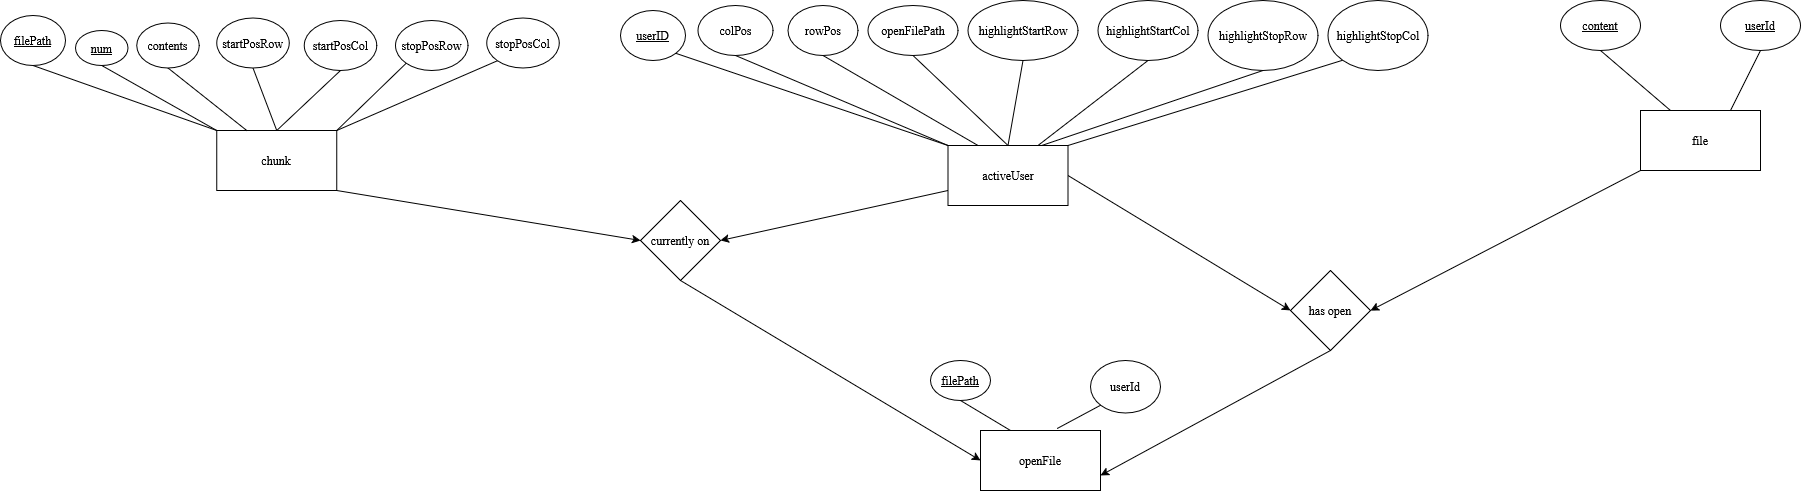

The diagram above was exported from draw.io. Its source (the exported page's mxGraphModel, read from the mxfile embedded in the PNG):
<mxGraphModel dx="1658" dy="1293" grid="0" gridSize="10" guides="1" tooltips="1" connect="1" arrows="1" fold="1" page="0" pageScale="1" pageWidth="850" pageHeight="1100" math="0" shadow="0">
  <root>
    <mxCell id="0" />
    <mxCell id="1" parent="0" />
    <mxCell id="xegBol7QW9YajfpNy3X4-1" edge="1" parent="1" source="xegBol7QW9YajfpNy3X4-2" style="edgeStyle=none;rounded=0;orthogonalLoop=1;jettySize=auto;html=1;exitX=0.5;exitY=1;exitDx=0;exitDy=0;entryX=0.25;entryY=0;entryDx=0;entryDy=0;endArrow=none;endFill=0;" target="xegBol7QW9YajfpNy3X4-6">
      <mxGeometry relative="1" as="geometry" />
    </mxCell>
    <mxCell id="xegBol7QW9YajfpNy3X4-2" parent="1" style="ellipse;whiteSpace=wrap;html=1;" value="&lt;u&gt;content&lt;/u&gt;" vertex="1">
      <mxGeometry height="50" width="80" x="1757" y="168" as="geometry" />
    </mxCell>
    <mxCell id="xegBol7QW9YajfpNy3X4-3" edge="1" parent="1" source="xegBol7QW9YajfpNy3X4-4" style="edgeStyle=none;rounded=0;orthogonalLoop=1;jettySize=auto;html=1;exitX=0.5;exitY=1;exitDx=0;exitDy=0;entryX=0.75;entryY=0;entryDx=0;entryDy=0;endArrow=none;endFill=0;" target="xegBol7QW9YajfpNy3X4-6">
      <mxGeometry relative="1" as="geometry" />
    </mxCell>
    <mxCell id="xegBol7QW9YajfpNy3X4-4" parent="1" style="ellipse;whiteSpace=wrap;html=1;" value="&lt;u&gt;userId&lt;/u&gt;" vertex="1">
      <mxGeometry height="50" width="80" x="1917" y="168" as="geometry" />
    </mxCell>
    <mxCell id="xegBol7QW9YajfpNy3X4-5" edge="1" parent="1" source="xegBol7QW9YajfpNy3X4-6" style="edgeStyle=none;rounded=0;orthogonalLoop=1;jettySize=auto;html=1;exitX=0;exitY=1;exitDx=0;exitDy=0;entryX=1;entryY=0.5;entryDx=0;entryDy=0;" target="xegBol7QW9YajfpNy3X4-48">
      <mxGeometry relative="1" as="geometry" />
    </mxCell>
    <mxCell id="xegBol7QW9YajfpNy3X4-6" parent="1" style="rounded=0;whiteSpace=wrap;html=1;" value="file" vertex="1">
      <mxGeometry height="60" width="120" x="1837" y="278" as="geometry" />
    </mxCell>
    <mxCell id="xegBol7QW9YajfpNy3X4-7" parent="1" style="rounded=0;whiteSpace=wrap;html=1;" value="openFile" vertex="1">
      <mxGeometry height="60" width="120" x="1177" y="598" as="geometry" />
    </mxCell>
    <mxCell id="xegBol7QW9YajfpNy3X4-8" edge="1" parent="1" source="xegBol7QW9YajfpNy3X4-10" style="edgeStyle=none;rounded=0;orthogonalLoop=1;jettySize=auto;html=1;exitX=1;exitY=0.5;exitDx=0;exitDy=0;entryX=0;entryY=0.5;entryDx=0;entryDy=0;" target="xegBol7QW9YajfpNy3X4-48">
      <mxGeometry relative="1" as="geometry" />
    </mxCell>
    <mxCell id="xegBol7QW9YajfpNy3X4-9" edge="1" parent="1" source="xegBol7QW9YajfpNy3X4-10" style="edgeStyle=none;rounded=0;orthogonalLoop=1;jettySize=auto;html=1;exitX=0;exitY=0.75;exitDx=0;exitDy=0;entryX=1;entryY=0.5;entryDx=0;entryDy=0;" target="xegBol7QW9YajfpNy3X4-50">
      <mxGeometry relative="1" as="geometry" />
    </mxCell>
    <mxCell id="xegBol7QW9YajfpNy3X4-10" parent="1" style="rounded=0;whiteSpace=wrap;html=1;" value="activeUser" vertex="1">
      <mxGeometry height="60" width="120" x="1144.5" y="313" as="geometry" />
    </mxCell>
    <mxCell id="xegBol7QW9YajfpNy3X4-11" edge="1" parent="1" source="xegBol7QW9YajfpNy3X4-12" style="edgeStyle=none;rounded=0;orthogonalLoop=1;jettySize=auto;html=1;exitX=1;exitY=1;exitDx=0;exitDy=0;entryX=0;entryY=0.5;entryDx=0;entryDy=0;" target="xegBol7QW9YajfpNy3X4-50">
      <mxGeometry relative="1" as="geometry" />
    </mxCell>
    <mxCell id="xegBol7QW9YajfpNy3X4-12" parent="1" style="rounded=0;whiteSpace=wrap;html=1;" value="chunk" vertex="1">
      <mxGeometry height="60" width="120" x="413.25" y="298" as="geometry" />
    </mxCell>
    <mxCell id="xegBol7QW9YajfpNy3X4-13" edge="1" parent="1" source="xegBol7QW9YajfpNy3X4-14" style="rounded=0;orthogonalLoop=1;jettySize=auto;html=1;exitX=0.5;exitY=1;exitDx=0;exitDy=0;entryX=0.5;entryY=0;entryDx=0;entryDy=0;endArrow=none;endFill=0;" target="xegBol7QW9YajfpNy3X4-10">
      <mxGeometry relative="1" as="geometry" />
    </mxCell>
    <mxCell id="xegBol7QW9YajfpNy3X4-14" parent="1" style="ellipse;whiteSpace=wrap;html=1;" value="highlightStartRow" vertex="1">
      <mxGeometry height="60" width="110" x="1164.5" y="168" as="geometry" />
    </mxCell>
    <mxCell id="xegBol7QW9YajfpNy3X4-15" edge="1" parent="1" source="xegBol7QW9YajfpNy3X4-16" style="rounded=0;orthogonalLoop=1;jettySize=auto;html=1;exitX=0.5;exitY=1;exitDx=0;exitDy=0;entryX=0.75;entryY=0;entryDx=0;entryDy=0;endArrow=none;endFill=0;" target="xegBol7QW9YajfpNy3X4-10">
      <mxGeometry relative="1" as="geometry" />
    </mxCell>
    <mxCell id="xegBol7QW9YajfpNy3X4-16" parent="1" style="ellipse;whiteSpace=wrap;html=1;" value="highlightStartCol" vertex="1">
      <mxGeometry height="60" width="100" x="1294.5" y="168" as="geometry" />
    </mxCell>
    <mxCell id="xegBol7QW9YajfpNy3X4-17" edge="1" parent="1" source="xegBol7QW9YajfpNy3X4-18" style="rounded=0;orthogonalLoop=1;jettySize=auto;html=1;exitX=1;exitY=1;exitDx=0;exitDy=0;endArrow=none;endFill=0;entryX=0;entryY=0;entryDx=0;entryDy=0;" target="xegBol7QW9YajfpNy3X4-10">
      <mxGeometry relative="1" as="geometry">
        <mxPoint x="1138.25" y="313" as="targetPoint" />
      </mxGeometry>
    </mxCell>
    <mxCell id="xegBol7QW9YajfpNy3X4-18" parent="1" style="ellipse;whiteSpace=wrap;html=1;" value="&lt;u&gt;userID&lt;/u&gt;" vertex="1">
      <mxGeometry height="50" width="65" x="817" y="178" as="geometry" />
    </mxCell>
    <mxCell id="xegBol7QW9YajfpNy3X4-19" edge="1" parent="1" source="xegBol7QW9YajfpNy3X4-20" style="rounded=0;orthogonalLoop=1;jettySize=auto;html=1;exitX=0.5;exitY=1;exitDx=0;exitDy=0;entryX=0;entryY=0;entryDx=0;entryDy=0;endArrow=none;endFill=0;" target="xegBol7QW9YajfpNy3X4-10">
      <mxGeometry relative="1" as="geometry" />
    </mxCell>
    <mxCell id="xegBol7QW9YajfpNy3X4-20" parent="1" style="ellipse;whiteSpace=wrap;html=1;" value="colPos" vertex="1">
      <mxGeometry height="50" width="75" x="894.5" y="173" as="geometry" />
    </mxCell>
    <mxCell id="xegBol7QW9YajfpNy3X4-21" edge="1" parent="1" source="xegBol7QW9YajfpNy3X4-22" style="rounded=0;orthogonalLoop=1;jettySize=auto;html=1;exitX=0.5;exitY=1;exitDx=0;exitDy=0;entryX=0.25;entryY=0;entryDx=0;entryDy=0;endArrow=none;endFill=0;" target="xegBol7QW9YajfpNy3X4-10">
      <mxGeometry relative="1" as="geometry" />
    </mxCell>
    <mxCell id="xegBol7QW9YajfpNy3X4-22" parent="1" style="ellipse;whiteSpace=wrap;html=1;" value="rowPos" vertex="1">
      <mxGeometry height="50" width="70" x="984.5" y="173" as="geometry" />
    </mxCell>
    <mxCell id="xegBol7QW9YajfpNy3X4-23" edge="1" parent="1" source="xegBol7QW9YajfpNy3X4-24" style="rounded=0;orthogonalLoop=1;jettySize=auto;html=1;exitX=0.5;exitY=1;exitDx=0;exitDy=0;entryX=0.5;entryY=0;entryDx=0;entryDy=0;endArrow=none;endFill=0;" target="xegBol7QW9YajfpNy3X4-10">
      <mxGeometry relative="1" as="geometry" />
    </mxCell>
    <mxCell id="xegBol7QW9YajfpNy3X4-24" parent="1" style="ellipse;whiteSpace=wrap;html=1;" value="openFilePath" vertex="1">
      <mxGeometry height="50" width="90" x="1064.5" y="173" as="geometry" />
    </mxCell>
    <mxCell id="xegBol7QW9YajfpNy3X4-25" edge="1" parent="1" source="xegBol7QW9YajfpNy3X4-26" style="rounded=0;orthogonalLoop=1;jettySize=auto;html=1;exitX=0.5;exitY=1;exitDx=0;exitDy=0;endArrow=none;endFill=0;">
      <mxGeometry relative="1" as="geometry">
        <mxPoint x="1238.25" y="313" as="targetPoint" />
      </mxGeometry>
    </mxCell>
    <mxCell id="xegBol7QW9YajfpNy3X4-26" parent="1" style="ellipse;whiteSpace=wrap;html=1;" value="highlightStopRow" vertex="1">
      <mxGeometry height="70" width="110" x="1404.5" y="168" as="geometry" />
    </mxCell>
    <mxCell id="xegBol7QW9YajfpNy3X4-27" edge="1" parent="1" source="xegBol7QW9YajfpNy3X4-28" style="rounded=0;orthogonalLoop=1;jettySize=auto;html=1;exitX=0;exitY=1;exitDx=0;exitDy=0;entryX=1;entryY=0;entryDx=0;entryDy=0;endArrow=none;endFill=0;" target="xegBol7QW9YajfpNy3X4-10">
      <mxGeometry relative="1" as="geometry" />
    </mxCell>
    <mxCell id="xegBol7QW9YajfpNy3X4-28" parent="1" style="ellipse;whiteSpace=wrap;html=1;" value="highlightStopCol" vertex="1">
      <mxGeometry height="70" width="100" x="1524.5" y="168" as="geometry" />
    </mxCell>
    <mxCell id="xegBol7QW9YajfpNy3X4-29" edge="1" parent="1" source="xegBol7QW9YajfpNy3X4-30" style="edgeStyle=none;rounded=0;orthogonalLoop=1;jettySize=auto;html=1;exitX=0.5;exitY=1;exitDx=0;exitDy=0;entryX=0.5;entryY=0;entryDx=0;entryDy=0;endArrow=none;endFill=0;" target="xegBol7QW9YajfpNy3X4-12">
      <mxGeometry relative="1" as="geometry" />
    </mxCell>
    <mxCell id="xegBol7QW9YajfpNy3X4-30" parent="1" style="ellipse;whiteSpace=wrap;html=1;" value="startPosRow" vertex="1">
      <mxGeometry height="50" width="72.5" x="413.25" y="185.5" as="geometry" />
    </mxCell>
    <mxCell id="xegBol7QW9YajfpNy3X4-31" edge="1" parent="1" source="xegBol7QW9YajfpNy3X4-32" style="edgeStyle=none;rounded=0;orthogonalLoop=1;jettySize=auto;html=1;exitX=0.5;exitY=1;exitDx=0;exitDy=0;entryX=0.5;entryY=0;entryDx=0;entryDy=0;endArrow=none;endFill=0;" target="xegBol7QW9YajfpNy3X4-12">
      <mxGeometry relative="1" as="geometry" />
    </mxCell>
    <mxCell id="xegBol7QW9YajfpNy3X4-32" parent="1" style="ellipse;whiteSpace=wrap;html=1;" value="startPosCol" vertex="1">
      <mxGeometry height="50" width="72.5" x="500.75" y="188" as="geometry" />
    </mxCell>
    <mxCell id="xegBol7QW9YajfpNy3X4-33" edge="1" parent="1" source="xegBol7QW9YajfpNy3X4-34" style="edgeStyle=none;rounded=0;orthogonalLoop=1;jettySize=auto;html=1;exitX=0.5;exitY=1;exitDx=0;exitDy=0;entryX=0;entryY=0;entryDx=0;entryDy=0;endArrow=none;endFill=0;" target="xegBol7QW9YajfpNy3X4-12">
      <mxGeometry relative="1" as="geometry" />
    </mxCell>
    <mxCell id="xegBol7QW9YajfpNy3X4-34" parent="1" style="ellipse;whiteSpace=wrap;html=1;" value="&lt;u&gt;filePath&lt;/u&gt;" vertex="1">
      <mxGeometry height="50" width="65" x="197" y="183" as="geometry" />
    </mxCell>
    <mxCell id="xegBol7QW9YajfpNy3X4-35" edge="1" parent="1" source="xegBol7QW9YajfpNy3X4-36" style="edgeStyle=none;rounded=0;orthogonalLoop=1;jettySize=auto;html=1;exitX=0.5;exitY=1;exitDx=0;exitDy=0;endArrow=none;endFill=0;">
      <mxGeometry relative="1" as="geometry">
        <mxPoint x="413.25" y="298" as="targetPoint" />
      </mxGeometry>
    </mxCell>
    <mxCell id="xegBol7QW9YajfpNy3X4-36" parent="1" style="ellipse;whiteSpace=wrap;html=1;" value="&lt;u&gt;num&lt;/u&gt;" vertex="1">
      <mxGeometry height="35" width="52.5" x="272" y="198" as="geometry" />
    </mxCell>
    <mxCell id="xegBol7QW9YajfpNy3X4-37" edge="1" parent="1" source="xegBol7QW9YajfpNy3X4-38" style="edgeStyle=none;rounded=0;orthogonalLoop=1;jettySize=auto;html=1;exitX=0.5;exitY=1;exitDx=0;exitDy=0;entryX=0.25;entryY=0;entryDx=0;entryDy=0;endArrow=none;endFill=0;" target="xegBol7QW9YajfpNy3X4-12">
      <mxGeometry relative="1" as="geometry" />
    </mxCell>
    <mxCell id="xegBol7QW9YajfpNy3X4-38" parent="1" style="ellipse;whiteSpace=wrap;html=1;" value="contents" vertex="1">
      <mxGeometry height="45" width="62.5" x="333.25" y="190.5" as="geometry" />
    </mxCell>
    <mxCell id="xegBol7QW9YajfpNy3X4-39" edge="1" parent="1" source="xegBol7QW9YajfpNy3X4-40" style="edgeStyle=none;rounded=0;orthogonalLoop=1;jettySize=auto;html=1;exitX=0;exitY=1;exitDx=0;exitDy=0;entryX=1;entryY=0;entryDx=0;entryDy=0;endArrow=none;endFill=0;" target="xegBol7QW9YajfpNy3X4-12">
      <mxGeometry relative="1" as="geometry" />
    </mxCell>
    <mxCell id="xegBol7QW9YajfpNy3X4-40" parent="1" style="ellipse;whiteSpace=wrap;html=1;" value="stopPosRow" vertex="1">
      <mxGeometry height="50" width="72.5" x="592" y="188" as="geometry" />
    </mxCell>
    <mxCell id="xegBol7QW9YajfpNy3X4-41" edge="1" parent="1" source="xegBol7QW9YajfpNy3X4-42" style="edgeStyle=none;rounded=0;orthogonalLoop=1;jettySize=auto;html=1;exitX=0;exitY=1;exitDx=0;exitDy=0;entryX=1;entryY=0;entryDx=0;entryDy=0;endArrow=none;endFill=0;" target="xegBol7QW9YajfpNy3X4-12">
      <mxGeometry relative="1" as="geometry" />
    </mxCell>
    <mxCell id="xegBol7QW9YajfpNy3X4-42" parent="1" style="ellipse;whiteSpace=wrap;html=1;" value="stopPosCol" vertex="1">
      <mxGeometry height="50" width="72.5" x="683.25" y="185.5" as="geometry" />
    </mxCell>
    <mxCell id="xegBol7QW9YajfpNy3X4-43" edge="1" parent="1" source="xegBol7QW9YajfpNy3X4-44" style="edgeStyle=none;rounded=0;orthogonalLoop=1;jettySize=auto;html=1;exitX=0.5;exitY=1;exitDx=0;exitDy=0;entryX=0.25;entryY=0;entryDx=0;entryDy=0;endArrow=none;endFill=0;" target="xegBol7QW9YajfpNy3X4-7">
      <mxGeometry relative="1" as="geometry" />
    </mxCell>
    <mxCell id="xegBol7QW9YajfpNy3X4-44" parent="1" style="ellipse;whiteSpace=wrap;html=1;" value="&lt;u&gt;filePath&lt;/u&gt;" vertex="1">
      <mxGeometry height="40" width="60" x="1127" y="528" as="geometry" />
    </mxCell>
    <mxCell id="xegBol7QW9YajfpNy3X4-45" parent="1" style="ellipse;whiteSpace=wrap;html=1;" value="userId" vertex="1">
      <mxGeometry height="52.5" width="70" x="1287" y="528" as="geometry" />
    </mxCell>
    <mxCell id="xegBol7QW9YajfpNy3X4-46" edge="1" parent="1" source="xegBol7QW9YajfpNy3X4-45" style="edgeStyle=none;rounded=0;orthogonalLoop=1;jettySize=auto;html=1;exitX=0;exitY=1;exitDx=0;exitDy=0;entryX=0.639;entryY=-0.033;entryDx=0;entryDy=0;entryPerimeter=0;endArrow=none;endFill=0;" target="xegBol7QW9YajfpNy3X4-7">
      <mxGeometry relative="1" as="geometry" />
    </mxCell>
    <mxCell id="xegBol7QW9YajfpNy3X4-47" edge="1" parent="1" source="xegBol7QW9YajfpNy3X4-48" style="edgeStyle=none;rounded=0;orthogonalLoop=1;jettySize=auto;html=1;exitX=0.5;exitY=1;exitDx=0;exitDy=0;entryX=1;entryY=0.75;entryDx=0;entryDy=0;" target="xegBol7QW9YajfpNy3X4-7">
      <mxGeometry relative="1" as="geometry" />
    </mxCell>
    <mxCell id="xegBol7QW9YajfpNy3X4-48" parent="1" style="rhombus;whiteSpace=wrap;html=1;" value="has open" vertex="1">
      <mxGeometry height="80" width="80" x="1487" y="438" as="geometry" />
    </mxCell>
    <mxCell id="xegBol7QW9YajfpNy3X4-49" edge="1" parent="1" source="xegBol7QW9YajfpNy3X4-50" style="edgeStyle=none;rounded=0;orthogonalLoop=1;jettySize=auto;html=1;exitX=0.5;exitY=1;exitDx=0;exitDy=0;entryX=0;entryY=0.5;entryDx=0;entryDy=0;" target="xegBol7QW9YajfpNy3X4-7">
      <mxGeometry relative="1" as="geometry" />
    </mxCell>
    <mxCell id="xegBol7QW9YajfpNy3X4-50" parent="1" style="rhombus;whiteSpace=wrap;html=1;" value="currently on" vertex="1">
      <mxGeometry height="80" width="80" x="837" y="368" as="geometry" />
    </mxCell>
  </root>
</mxGraphModel>